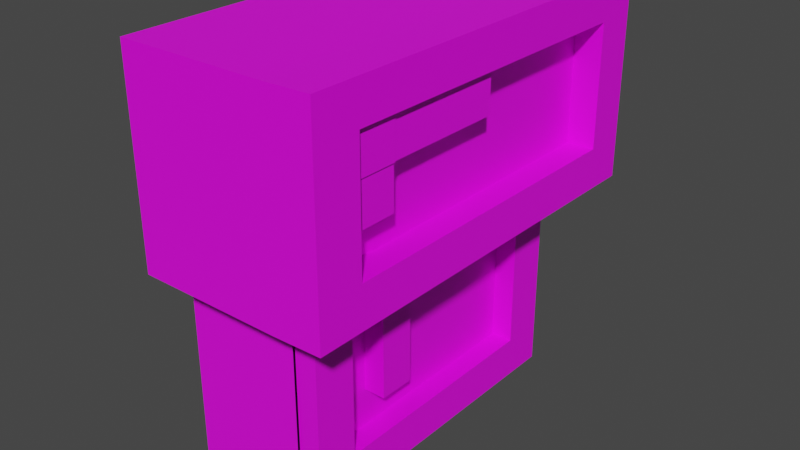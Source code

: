 # Source: HuaPen.blend  (saved by Blender 3.6.11; exported with 4.5.12 LTS)
import bpy
from mathutils import Matrix  # noqa: F401  (used for matrix-valued properties, if any)

bpy.ops.wm.read_factory_settings(use_empty=True)
scene = bpy.context.scene
scene.name = 'Scene'

# ---- collections
col_collection = bpy.data.collections.new('Collection'); scene.collection.children.link(col_collection)

# ---- images (referenced by path relative to the original .blend; pixels are not part of the script)
import os
ASSET_DIR = os.environ.get("B2B_ASSET_DIR", "")  # directory of the original .blend (textures are referenced by path, not embedded)
HERE = os.path.dirname(os.path.abspath(__file__))  # packed textures are extracted next to this script under _unpacked/

def load_image(name, relpath, width, height, colorspace="sRGB"):
    """Load a texture the original file referenced (path relative to the .blend, or extracted next to this script)."""
    p = next((c for c in (os.path.join(HERE, relpath), os.path.join(ASSET_DIR, relpath)) if relpath and os.path.exists(c)), "")
    if p:
        img = bpy.data.images.load(p, check_existing=True)
        img.name = name
    else:  # same state as the original file: an image datablock whose file is absent (Cycles renders it pink)
        img = bpy.data.images.new(name, width, height)
        img.source = "FILE"
        img.filepath = "//" + (relpath or name)
    img.colorspace_settings.name = colorspace
    return img
img_huapen_png = load_image('HuaPen.png', 'HuaPen.png', 1024, 1024, 'sRGB')

# ---- materials (node trees are filled in below, after node groups)
mat_material = bpy.data.materials.new('Material')
mat_material.alpha_threshold = 0.0
mat_material.use_transparent_shadow = False
mat_material.roughness = 0.5
mat_material.line_color = (0.0, 0.0, 0.0, 1.0)

# ---- material node trees
mat_material.use_nodes = True; mat_material.node_tree.nodes.clear()
_N = mat_material.node_tree.nodes; _L = mat_material.node_tree.links
n0 = _N.new('ShaderNodeOutputMaterial'); n0.name = 'Material Output'; n0.location = (300, 300)
n1 = _N.new('ShaderNodeBsdfPrincipled'); n1.name = 'Principled BSDF'; n1.location = (10, 300)
n1.distribution = 'GGX'
n1.subsurface_method = 'RANDOM_WALK_SKIN'
n1.inputs[3].default_value = 1.45
n1.inputs[27].default_value = (0.0, 0.0, 0.0, 1.0)
n1.inputs[28].default_value = 1.0
n2 = _N.new('ShaderNodeTexImage'); n2.name = '图像纹理'; n2.location = (-431, 46)
n2.image = img_huapen_png
_L.new(n1.outputs[0], n0.inputs[0])
_L.new(n2.outputs[0], n1.inputs[0])
n0.is_active_output = True

# ---- world
world_world = bpy.data.worlds.new('World'); scene.world = world_world
world_world.use_nodes = True; world_world.node_tree.nodes.clear()
_N = world_world.node_tree.nodes; _L = world_world.node_tree.links
n0 = _N.new('ShaderNodeOutputWorld'); n0.name = 'World Output'; n0.location = (300, 300)
n1 = _N.new('ShaderNodeBackground'); n1.name = 'Background'; n1.location = (10, 300)
n1.inputs[0].default_value = (0.05088, 0.05088, 0.05088, 1.0)
_L.new(n1.outputs[0], n0.inputs[0])
n0.is_active_output = True
world_world.color = (0.05088, 0.05088, 0.05088)
world_world.use_sun_shadow = False
world_world.sun_shadow_jitter_overblur = 0.0

# ---- meshes
me_cube = bpy.data.meshes.new('Cube')
me_cube.from_pydata([(1.0, 1.0, 1.0), (1.0, -1.0, 1.0), (-1.0, 1.0, 1.0), (-1.0, -1.0, 1.0), (1.0, 1.0, 0.02086), (-1.0, -1.0, 0.02086), (1.0, -1.0, 0.02086), (-1.0, 1.0, 0.02086), (-1.0, -0.7752, -1.0), (1.0, -0.7752, 1.0), (-1.0, -0.7752, 1.0), (1.0, -0.7752, -1.0), (1.0, -0.7752, 0.02086), (-1.0, -0.7752, 0.02086), (-1.0, 0.7977, 1.0), (1.0, 0.7977, -1.0), (-1.0, 0.7977, 0.02086), (-1.0, 0.7977, -1.0), (1.0, 0.7977, 1.0), (1.0, 0.7977, 0.02086), (-1.0, -0.5613, -1.0), (1.0, -0.5613, 1.0), (1.0, -0.5613, 0.02086), (-1.0, -0.5613, 1.0), (1.0, -0.5613, -1.0), (-1.0, -0.5613, 0.02086), (-1.0, 0.5877, 1.0), (1.0, 0.5877, -1.0), (-1.0, 0.5877, 0.02086), (-1.0, 0.5877, -1.0), (1.0, 0.5877, 1.0), (1.0, 0.5877, 0.02086), (-1.0, -0.7752, -0.7987), (1.0, -0.7752, -0.7987), (1.0, 0.7977, -0.7987), (-1.0, 0.7977, -0.7987), (-1.0, -0.5613, -0.7987), (1.0, -0.5613, -0.7987), (1.0, 0.5877, -0.7987), (-1.0, 0.5877, -0.7987), (-1.0, -1.0, 0.2224), (1.0, 1.0, 0.2224), (1.0, -1.0, 0.2224), (-1.0, 1.0, 0.2224), (1.0, -0.7752, 0.2224), (-1.0, -0.7752, 0.2224), (1.0, 0.7977, 0.2224), (-1.0, 0.7977, 0.2224), (-1.0, -0.5613, 0.2224), (1.0, -0.5613, 0.2224), (1.0, 0.5877, 0.2224), (-1.0, 0.5877, 0.2224), (-1.0, -1.0, 0.8118), (1.0, 1.0, 0.8118), (1.0, -1.0, 0.8118), (-1.0, 1.0, 0.8118), (1.0, -0.7752, 0.8118), (-1.0, -0.7752, 0.8118), (1.0, 0.7977, 0.8118), (-1.0, 0.7977, 0.8118), (-1.0, -0.5613, 0.8118), (1.0, -0.5613, 0.8118), (1.0, 0.5877, 0.8118), (-1.0, 0.5877, 0.8118), (1.0, 1.0, 0.6223), (1.0, -1.0, 0.6223), (-1.0, 1.0, 0.6223), (1.0, -0.7752, 0.6223), (-1.0, -0.7752, 0.6223), (1.0, 0.7977, 0.6223), (-1.0, 0.7977, 0.6223), (-1.0, -0.5613, 0.6223), (1.0, -0.5613, 0.6223), (2.235, -0.5613, 0.2286), (-1.0, 0.5877, 0.6223), (-1.0, -1.0, 0.6223), (1.0, 1.0, 0.4181), (1.0, -1.0, 0.4181), (-1.0, 1.0, 0.4181), (1.0, -0.7752, 0.4181), (-1.0, -0.7752, 0.4181), (1.0, 0.7977, 0.4181), (-1.0, 0.7977, 0.4181), (-1.0, -0.5613, 0.4181), (1.0, -0.5613, 0.4181), (1.963, -0.5613, 0.2286), (-1.0, 0.5877, 0.4181), (-1.0, -1.0, 0.4181), (-1.0, 0.01712, -1.0), (1.0, 0.01712, 1.0), (1.0, 0.01712, 0.02086), (-1.0, 0.01712, 1.0), (1.0, 0.01712, -1.0), (-1.0, 0.01712, 0.02086), (-1.0, 0.01712, -0.7987), (1.0, 0.01712, -0.7987), (-1.0, 0.01712, 0.2224), (1.0, 0.01712, 0.2224), (-1.0, 0.01712, 0.8118), (1.0, 0.01712, 0.8118), (1.0, 0.01712, 0.6223), (-1.0, 0.01712, 0.6223), (-1.0, 0.01712, 0.4181), (1.963, -0.7752, 0.2286), (-1.0, -0.3694, -1.0), (1.0, -0.3694, 1.0), (1.0, -0.3694, 0.02086), (1.0, -0.3694, -0.7987), (1.0, -0.3694, 0.2224), (1.0, -0.3694, 0.8118), (1.0, -0.3694, 0.6223), (1.81, -0.7752, 0.2286), (-1.0, -0.3694, 1.0), (1.0, -0.3694, -1.0), (-1.0, -0.3694, 0.02086), (-1.0, -0.3694, -0.7987), (-1.0, -0.3694, 0.2224), (-1.0, -0.3694, 0.8118), (-1.0, -0.3694, 0.6223), (-1.0, -0.3694, 0.4181), (-1.0, -0.1929, 1.0), (1.0, -0.1929, -1.0), (-1.0, -0.1929, 0.02086), (-1.0, -0.1929, -0.7987), (-1.0, -0.1929, 0.2224), (-1.0, -0.1929, 0.8118), (-1.0, -0.1929, 0.6223), (-1.0, -0.1929, 0.4181), (-1.0, -0.1929, -1.0), (1.0, -0.1929, 1.0), (1.0, -0.1929, 0.02086), (1.0, -0.1929, -0.7987), (1.0, -0.1929, 0.2224), (1.0, -0.1929, 0.8118), (1.0, -0.1929, 0.6223), (1.81, -0.5613, 0.2286), (-1.0, -0.7752, -0.1891), (1.0, -0.7752, -0.1891), (1.0, 0.7977, -0.1891), (-1.0, 0.7977, -0.1891), (-1.0, -0.5613, -0.1891), (1.0, -0.5613, -0.1891), (1.0, 0.5877, -0.1891), (-1.0, 0.5877, -0.1891), (-1.0, 0.01712, -0.1891), (1.0, 0.01712, -0.1891), (-1.0, -0.3694, -0.1891), (1.0, -0.3694, -0.1891), (1.0, -0.1929, -0.1891), (-1.0, -0.1929, -0.1891), (-1.0, -0.7752, -0.6141), (1.0, -0.7752, -0.6141), (1.0, 0.7977, -0.6141), (-1.0, 0.7977, -0.6141), (-1.0, -0.5613, -0.6141), (1.0, -0.5613, -0.6141), (1.0, 0.5877, -0.6141), (-1.0, 0.5877, -0.6141), (-1.0, 0.01712, -0.6141), (1.0, 0.01712, -0.6141), (-1.0, -0.3694, -0.6141), (1.0, -0.3694, -0.6141), (1.0, -0.1929, -0.6141), (-1.0, -0.1929, -0.6141), (1.153, -0.7752, 1.0), (1.153, -1.0, 1.0), (1.153, 1.0, 0.2224), (1.153, 1.0, 0.02086), (1.153, -1.0, 0.2224), (1.153, -1.0, 0.02086), (1.153, -0.7752, 0.02086), (1.153, -0.5613, 1.0), (1.153, -0.5613, 0.02086), (1.153, -0.7752, -0.7987), (1.153, -0.7752, -1.0), (1.153, -0.7752, 0.2224), (1.153, 0.5877, -1.0), (1.153, 0.7977, -1.0), (1.153, 1.0, 1.0), (1.153, 0.7977, 1.0), (1.153, 0.7977, 0.02086), (1.153, 0.7977, 0.2224), (1.153, 0.7977, -0.7987), (1.153, -0.3694, 1.0), (1.153, -0.3694, 0.02086), (1.153, -0.5613, -1.0), (1.153, -0.5613, 0.2224), (1.153, -0.5613, -0.7987), (1.153, 0.01712, -1.0), (1.153, 0.5877, 1.0), (1.153, 0.5877, 0.02086), (1.153, 0.5877, -0.7987), (1.153, 0.5877, 0.2224), (1.153, -0.7752, -0.6141), (1.153, 0.7977, -0.6141), (1.153, -0.5613, -0.6141), (1.153, 0.5877, -0.6141), (1.153, -0.3694, -0.7987), (1.153, 1.0, 0.4181), (1.153, -1.0, 0.4181), (1.153, -0.7752, 0.4181), (1.153, 0.7977, 0.4181), (1.153, -0.3694, 0.2224), (1.153, 1.0, 0.8118), (1.153, -1.0, 0.8118), (1.153, -0.7752, 0.8118), (1.153, 0.7977, 0.8118), (1.153, -0.5613, 0.8118), (1.153, 0.5877, 0.8118), (1.153, -0.3694, 0.8118), (1.153, 1.0, 0.6223), (1.153, -1.0, 0.6223), (1.153, -0.7752, 0.6223), (1.153, 0.7977, 0.6223), (1.153, 0.01712, 1.0), (1.153, 0.01712, 0.02086), (1.153, -0.1929, -1.0), (1.153, 0.01712, -0.7987), (1.153, 0.01712, 0.2224), (1.153, 0.01712, 0.8118), (1.153, -0.1929, 1.0), (1.153, -0.1929, 0.02086), (1.153, -0.1929, -0.7987), (1.153, -0.1929, 0.2224), (1.153, -0.1929, 0.8118), (1.153, -0.3694, -1.0), (1.153, -0.7752, -0.1891), (1.153, 0.7977, -0.1891), (1.153, -0.5613, -0.1891), (1.153, 0.5877, -0.1891), (1.033, -0.3694, 0.8118), (1.033, -0.5613, 0.8118), (1.033, -0.7752, 0.8118), (1.033, -0.7752, 0.6223), (1.033, -0.5613, 0.6223), (1.033, -0.3694, 0.6223), (1.033, -0.7752, 0.4181), (1.033, -0.5613, 0.4181), (1.033, 0.01712, 0.8118), (1.033, 0.01712, 0.6223), (1.033, -0.1929, 0.8118), (1.033, -0.1929, 0.6223), (1.059, -0.5613, 0.8118), (1.059, -0.7752, 0.8118), (1.059, -0.7752, 0.6223), (1.059, -0.5613, 0.6223), (1.048, -0.1929, -0.1891), (1.048, -0.3694, -0.1891), (1.048, -0.3694, -0.6141), (1.048, -0.1929, -0.6141), (1.0, -0.7879, -0.7987), (1.0, -0.7879, -1.0), (-1.0, -0.7879, -1.0), (-1.0, -0.7879, -0.1891), (-1.0, -0.7879, 0.02086), (1.0, -0.7879, 0.02086), (1.0, -0.7879, -0.6141), (-1.0, -0.7879, -0.7987), (-1.0, -0.7879, -0.6141), (1.0, -0.7879, -0.1891), (1.0, 0.8024, -1.0), (-1.0, 0.8024, -1.0), (1.0, 0.8024, -0.7987), (-1.0, 0.8024, -0.7987), (-1.0, 0.8024, 0.02086), (1.0, 0.8024, 0.02086), (1.0, 0.8024, -0.6141), (-1.0, 0.8024, -0.6141), (1.0, 0.8024, -0.1891), (-1.0, 0.8024, -0.1891), (1.425, -0.7752, 1.0), (1.425, -1.0, 1.0), (1.425, 1.0, 0.2224), (1.425, 1.0, 0.02086), (1.425, -1.0, 0.2224), (1.425, -1.0, 0.02086), (1.425, -0.7752, 0.02086), (1.425, -0.5613, 1.0), (1.425, -0.5613, 0.02086), (1.425, -0.7752, 0.2224), (1.425, 1.0, 1.0), (1.425, 0.7977, 1.0), (1.425, 0.7977, 0.02086), (1.425, 0.7977, 0.2224), (1.425, -0.3694, 1.0), (1.425, -0.3694, 0.02086), (1.425, -0.5613, 0.2224), (1.425, 0.5877, 1.0), (1.425, 0.5877, 0.02086), (1.425, 0.5877, 0.2224), (1.425, 1.0, 0.4181), (1.425, -1.0, 0.4181), (1.425, -0.7752, 0.4181), (1.425, 0.7977, 0.4181), (1.425, -0.3694, 0.2224), (1.425, 1.0, 0.8118), (1.425, -1.0, 0.8118), (1.425, -0.7752, 0.8118), (1.425, 0.7977, 0.8118), (1.425, -0.5613, 0.8118), (1.425, 0.5877, 0.8118), (1.425, -0.3694, 0.8118), (1.425, 1.0, 0.6223), (1.425, -1.0, 0.6223), (1.425, -0.7752, 0.6223), (1.425, 0.7977, 0.6223), (1.425, 0.01712, 1.0), (1.425, 0.01712, 0.02086), (1.425, 0.01712, 0.2224), (1.425, 0.01712, 0.8118), (1.425, -0.1929, 1.0), (1.425, -0.1929, 0.02086), (1.425, -0.1929, 0.2224), (1.425, -0.1929, 0.8118), (1.193, -0.3694, 0.809), (1.193, -0.5613, 0.809), (1.193, -0.5613, 0.6196), (1.193, -0.7752, 0.6196), (1.193, -0.3694, 0.6196), (1.193, -0.7752, 0.4154), (1.193, -0.5613, 0.4154), (1.193, 0.01712, 0.809), (1.193, 0.01712, 0.6196), (1.193, -0.1929, 0.809), (1.193, -0.1929, 0.6196), (1.219, -0.5613, 0.809), (1.219, -0.7752, 0.809), (1.219, -0.7752, 0.6196), (1.219, -0.5613, 0.6196), (1.363, -0.1929, -0.1891), (1.363, -0.3694, -0.1891), (1.363, -0.3694, -0.6141), (1.363, -0.1929, -0.6141), (1.37, -0.5613, -0.7972), (1.217, -0.5613, -0.7972), (1.217, -0.3694, -0.7972), (1.37, -0.5613, 0.02239), (1.37, -0.7752, 0.02239), (1.37, -0.7752, -0.7972), (1.37, -0.7752, -0.9985), (1.37, 0.5877, -0.9985), (1.37, 0.7977, -0.9985), (1.37, 0.7977, -0.7972), (1.37, -0.5613, -0.9985), (1.37, 0.01712, -0.9985), (1.37, 0.7977, 0.02239), (1.37, 0.5877, 0.02239), (1.37, 0.5877, -0.7972), (1.37, -0.7752, -0.6126), (1.37, 0.7977, -0.6126), (1.37, -0.5613, -0.6126), (1.37, 0.5877, -0.6126), (1.37, -0.3694, -0.7972), (1.37, -0.1929, -0.9985), (1.37, 0.01712, -0.7972), (1.37, -0.1929, -0.7972), (1.37, -0.3694, -0.9985), (1.37, -0.7752, -0.1876), (1.37, 0.7977, -0.1876), (1.37, -0.5613, -0.1876), (1.37, 0.5877, -0.1876), (1.069, -0.7752, 0.4181), (1.069, -0.7752, 0.2224), (1.069, 0.7977, 0.4181), (1.069, 0.7977, 0.2224), (1.069, -0.5613, 0.4181), (1.069, -0.5613, 0.2224), (2.126, -0.3694, 0.6196), (1.069, 0.5877, 0.2224), (1.069, -0.3694, 0.2224), (1.069, 0.7977, 0.8118), (1.069, 0.5877, 0.8118), (1.069, 0.7977, 0.6223), (2.126, -0.7752, 0.6196), (1.069, -0.3694, 0.6223), (1.069, -0.5613, 0.6223), (2.126, -0.5613, 0.6196), (1.069, 0.01712, 0.2224), (1.069, 0.01712, 0.8118), (1.069, 0.01712, 0.6223), (2.126, -0.5613, 0.809), (1.069, -0.1929, 0.2224), (1.069, -0.1929, 0.6223), (2.126, -0.3694, 0.809), (2.235, -0.7752, 0.2286), (2.235, -0.7752, 1.006), (2.235, -1.0, 1.006), (2.235, 1.0, 0.2286), (2.235, 1.0, 0.02712), (2.235, -1.0, 0.2286), (2.235, -1.0, 0.02712), (2.235, -0.7752, 0.02712), (2.235, -0.5613, 1.006), (2.235, -0.5613, 0.02712), (2.235, 1.0, 1.006), (2.235, 0.7977, 1.006), (2.235, 0.7977, 0.02712), (2.235, 0.7977, 0.2286), (2.235, -0.3694, 1.006), (2.235, -0.3694, 0.02712), (2.235, 0.5877, 1.006), (2.235, 0.5877, 0.02712), (2.235, 0.5877, 0.2286), (2.235, 1.0, 0.4243), (2.235, -1.0, 0.4243), (2.235, -0.7752, 0.4243), (2.235, 0.7977, 0.4243), (2.235, -0.3694, 0.2286), (2.235, 1.0, 0.818), (2.235, -1.0, 0.818), (2.235, -0.7752, 0.818), (2.235, 0.7977, 0.818), (2.235, -0.5613, 0.818), (2.235, 0.5877, 0.818), (2.235, -0.3694, 0.818), (2.235, 1.0, 0.6286), (2.235, -1.0, 0.6286), (2.235, -0.7752, 0.6286), (2.235, 0.7977, 0.6286), (2.235, 0.01712, 1.006), (2.235, 0.01712, 0.02712), (2.235, 0.01712, 0.2286), (2.235, 0.01712, 0.818), (2.235, -0.1929, 1.006), (2.235, -0.1929, 0.02712), (2.235, -0.1929, 0.2286), (2.235, -0.1929, 0.818), (1.763, -0.7752, 0.4181), (1.763, -0.7752, 0.2224), (1.763, 0.7977, 0.4181), (1.763, 0.7977, 0.2224), (1.763, -0.5613, 0.4181), (1.763, -0.5613, 0.2224), (1.763, 0.5877, 0.4181), (1.763, 0.5877, 0.2224), (1.763, -0.3694, 0.2224), (1.763, 0.7977, 0.8118), (1.763, 0.5877, 0.8118), (1.763, 0.7977, 0.6223), (1.763, 0.5877, 0.6223), (1.763, -0.3694, 0.6223), (1.763, -0.5613, 0.6223), (1.763, -0.3694, 0.4181), (1.763, 0.01712, 0.2224), (1.763, 0.01712, 0.8118), (1.763, 0.01712, 0.6223), (1.763, 0.01712, 0.4181), (1.763, -0.1929, 0.2224), (1.763, -0.1929, 0.6223), (1.763, -0.1929, 0.4181), (2.126, -0.7752, 0.4154), (2.126, -0.5613, 0.4154), (2.126, 0.01712, 0.809), (2.126, 0.01712, 0.6196), (2.126, -0.1929, 0.809), (2.126, -0.1929, 0.6196), (2.151, -0.5613, 0.809), (2.151, -0.7752, 0.809), (2.151, -0.7752, 0.6196), (2.151, -0.5613, 0.6196)], [], [(9, 10, 3, 1), (54, 1, 3, 52), (59, 14, 2, 55), (141, 22, 172, 228), (55, 2, 0, 53), (92, 27, 176, 188), (56, 61, 207, 205), (20, 24, 11, 8), (52, 3, 10, 57), (21, 23, 10, 9), (0, 2, 14, 18), (225, 216, 353, 356), (143, 28, 16, 139), (63, 26, 14, 59), (57, 10, 23, 60), (136, 13, 25, 140), (105, 112, 23, 21), (104, 113, 24, 20), (133, 99, 219, 224), (147, 106, 22, 141), (97, 132, 223, 218), (138, 19, 180, 227), (17, 15, 27, 29), (18, 14, 26, 30), (98, 91, 26, 63), (144, 93, 28, 143), (88, 94, 39, 29), (108, 49, 186, 202), (95, 131, 222, 217), (8, 32, 36, 20), (29, 39, 35, 17), (33, 11, 174, 173), (93, 96, 51, 28), (12, 137, 226, 170), (46, 50, 192, 181), (13, 45, 48, 25), (28, 51, 47, 16), (130, 90, 215, 221), (5, 40, 45, 13), (156, 38, 191, 196), (7, 43, 41, 4), (61, 109, 209, 207), (16, 47, 43, 7), (6, 42, 40, 5), (101, 98, 63, 74), (81, 69, 372, 363), (79, 84, 237, 236), (68, 57, 60, 71), (74, 63, 59, 70), (89, 129, 220, 214), (75, 52, 57, 68), (61, 56, 232, 231), (66, 55, 53, 64), (37, 155, 195, 187), (70, 59, 55, 66), (65, 54, 52, 75), (77, 65, 75, 87), (82, 70, 66, 78), (62, 58, 206, 208), (78, 66, 64, 76), (84, 72, 234, 237), (87, 75, 68, 80), (11, 24, 185, 174), (86, 74, 70, 82), (80, 68, 71, 83), (110, 72, 375, 374), (84, 79, 361, 365), (102, 101, 74, 86), (96, 102, 86, 51), (132, 97, 377, 381), (97, 50, 368, 377), (45, 80, 83, 48), (51, 86, 82, 47), (34, 152, 194, 182), (40, 87, 80, 45), (69, 58, 370, 372), (43, 78, 76, 41), (21, 9, 164, 171), (47, 82, 78, 43), (42, 77, 87, 40), (134, 110, 374, 382), (124, 127, 102, 96), (127, 126, 101, 102), (58, 62, 371, 370), (49, 108, 369, 366), (126, 125, 98, 101), (151, 33, 173, 193), (122, 124, 96, 93), (22, 106, 184, 172), (128, 123, 94, 88), (149, 122, 93, 144), (125, 120, 91, 98), (142, 31, 90, 145), (81, 46, 181, 201), (29, 27, 92, 88), (30, 26, 91, 89), (60, 23, 112, 117), (140, 25, 114, 146), (20, 36, 115, 104), (25, 48, 116, 114), (71, 60, 117, 118), (83, 71, 118, 119), (48, 83, 119, 116), (108, 132, 381, 369), (46, 81, 363, 364), (110, 134, 241, 235), (24, 113, 225, 185), (105, 21, 171, 183), (148, 130, 106, 147), (44, 79, 200, 175), (128, 121, 113, 104), (129, 120, 112, 105), (89, 91, 120, 129), (88, 92, 121, 128), (113, 121, 216, 225), (145, 90, 130, 148), (6, 12, 170, 169), (99, 62, 208, 219), (72, 110, 235, 234), (72, 84, 365, 375), (50, 46, 364, 368), (117, 112, 120, 125), (146, 114, 122, 149), (104, 115, 123, 128), (114, 116, 124, 122), (118, 117, 125, 126), (119, 118, 126, 127), (116, 119, 127, 124), (160, 146, 149, 163), (159, 145, 148, 162), (147, 161, 248, 247), (154, 140, 146, 160), (156, 142, 145, 159), (163, 149, 144, 158), (158, 144, 143, 157), (109, 133, 224, 209), (161, 147, 141, 155), (150, 136, 140, 154), (157, 143, 139, 153), (77, 42, 168, 199), (15, 34, 182, 177), (39, 157, 153, 35), (32, 150, 154, 36), (107, 161, 155, 37), (142, 156, 196, 229), (94, 158, 157, 39), (123, 163, 158, 94), (38, 156, 159, 95), (36, 154, 160, 115), (131, 162, 161, 107), (95, 159, 162, 131), (115, 160, 163, 123), (166, 198, 290, 272), (196, 191, 347, 351), (169, 170, 276, 275), (198, 210, 302, 290), (168, 169, 275, 274), (177, 182, 342, 341), (221, 215, 307, 311), (187, 195, 350, 333), (190, 229, 360, 346), (191, 217, 354, 347), (167, 166, 272, 273), (172, 184, 285, 278), (214, 220, 310, 306), (164, 165, 271, 270), (219, 208, 300, 309), (165, 204, 296, 271), (183, 171, 277, 284), (206, 213, 305, 298), (192, 218, 308, 289), (203, 178, 280, 295), (212, 205, 297, 304), (204, 211, 303, 296), (182, 194, 349, 342), (312, 294, 407, 425), (180, 167, 273, 282), (228, 172, 336, 359), (210, 203, 295, 302), (215, 190, 288, 307), (216, 188, 344, 353), (178, 179, 281, 280), (193, 173, 338, 348), (227, 180, 345, 358), (37, 187, 333, 334), (185, 225, 356, 343), (30, 89, 214, 189), (31, 142, 229, 190), (274, 275, 390, 389), (90, 31, 190, 215), (27, 15, 177, 176), (76, 64, 210, 198), (9, 1, 165, 164), (18, 30, 189, 179), (65, 77, 199, 211), (121, 92, 188, 216), (64, 53, 203, 210), (137, 151, 193, 226), (0, 18, 179, 178), (79, 67, 212, 200), (54, 65, 211, 204), (152, 138, 227, 194), (19, 4, 167, 180), (129, 105, 183, 220), (38, 95, 217, 191), (69, 81, 201, 213), (4, 41, 166, 167), (67, 56, 205, 212), (53, 0, 178, 203), (106, 130, 221, 184), (1, 54, 204, 165), (131, 107, 197, 222), (155, 141, 228, 195), (50, 97, 218, 192), (42, 6, 169, 168), (58, 69, 213, 206), (41, 76, 198, 166), (132, 108, 202, 223), (239, 238, 321, 322), (236, 237, 320, 319), (230, 231, 315, 314), (237, 234, 316, 320), (244, 233, 317, 327), (99, 133, 240, 238), (56, 67, 233, 232), (67, 79, 236, 233), (133, 109, 230, 240), (100, 99, 238, 239), (134, 100, 239, 241), (109, 61, 231, 230), (241, 239, 322, 324), (232, 233, 244, 243), (234, 231, 242, 245), (231, 232, 243, 242), (247, 248, 331, 330), (148, 147, 247, 246), (162, 148, 246, 249), (161, 162, 249, 248), (259, 255, 254, 253), (251, 250, 257, 252), (256, 259, 253, 258), (250, 256, 258, 257), (6, 5, 254, 255), (269, 264, 265, 268), (261, 263, 262, 260), (267, 269, 268, 266), (263, 267, 266, 262), (7, 4, 265, 264), (290, 302, 415, 403), (175, 279, 384, 103), (285, 311, 424, 399), (273, 272, 387, 388), (288, 282, 396, 401), (286, 186, 85, 73), (310, 284, 398, 423), (270, 271, 386, 385), (186, 49, 135, 85), (281, 287, 400, 395), (271, 296, 409, 386), (298, 305, 418, 411), (295, 280, 394, 408), (304, 297, 410, 417), (278, 285, 399, 393), (309, 300, 413, 422), (296, 303, 416, 409), (284, 277, 392, 398), (289, 308, 421, 402), (44, 175, 103, 111), (313, 309, 422, 426), (302, 295, 408, 415), (211, 199, 291, 303), (218, 223, 312, 308), (220, 183, 284, 310), (171, 164, 270, 277), (199, 168, 274, 291), (200, 212, 304, 292), (224, 219, 309, 313), (208, 206, 298, 300), (184, 221, 311, 285), (170, 172, 278, 276), (175, 200, 292, 279), (213, 201, 293, 305), (179, 189, 287, 281), (207, 209, 301, 299), (201, 181, 283, 293), (190, 180, 282, 288), (223, 202, 294, 312), (181, 192, 289, 283), (205, 207, 299, 297), (209, 224, 313, 301), (202, 186, 286, 294), (189, 214, 306, 287), (314, 315, 380, 383), (317, 316, 328, 327), (322, 321, 452, 453), (325, 326, 457, 456), (319, 320, 451, 450), (320, 316, 376, 451), (242, 243, 326, 325), (240, 230, 314, 323), (243, 244, 327, 326), (231, 234, 316, 315), (235, 241, 324, 318), (245, 242, 325, 328), (234, 235, 318, 316), (238, 240, 323, 321), (234, 245, 328, 316), (233, 236, 319, 317), (332, 329, 330, 331), (249, 246, 329, 332), (246, 247, 330, 329), (248, 249, 332, 331), (335, 334, 333, 352), (359, 336, 337, 357), (358, 345, 346, 360), (341, 342, 347, 340), (356, 352, 333, 343), (343, 333, 338, 339), (340, 347, 354, 344), (353, 355, 352, 356), (344, 354, 355, 353), (349, 358, 360, 351), (350, 359, 357, 348), (333, 350, 348, 338), (342, 349, 351, 347), (226, 193, 348, 357), (174, 185, 343, 339), (194, 227, 358, 349), (217, 222, 355, 354), (195, 228, 359, 350), (229, 196, 351, 360), (188, 176, 340, 344), (172, 170, 337, 336), (107, 37, 334, 335), (197, 107, 335, 352), (222, 197, 352, 355), (173, 174, 339, 338), (180, 190, 346, 345), (176, 177, 341, 340), (170, 226, 357, 337), (368, 364, 430, 434), (382, 374, 440, 448), (377, 368, 434, 443), (369, 381, 447, 435), (374, 375, 441, 440), (365, 361, 427, 431), (378, 379, 445, 444), (379, 382, 448, 445), (364, 363, 429, 430), (372, 370, 436, 438), (381, 377, 443, 447), (361, 362, 428, 427), (370, 371, 437, 436), (62, 99, 378, 371), (100, 134, 382, 379), (79, 44, 362, 361), (44, 49, 366, 362), (99, 100, 379, 378), (85, 103, 384, 73), (135, 111, 103, 85), (410, 385, 386, 409), (412, 392, 385, 410), (408, 394, 395, 411), (414, 398, 392, 412), (411, 395, 400, 413), (396, 397, 402, 401), (399, 407, 73, 393), (388, 387, 397, 396), (393, 73, 384, 391), (391, 384, 389, 390), (415, 408, 411, 418), (417, 410, 409, 416), (405, 417, 416, 404), (403, 415, 418, 406), (387, 403, 406, 397), (384, 405, 404, 389), (401, 402, 421, 420), (413, 400, 419, 422), (424, 425, 407, 399), (426, 423, 398, 414), (422, 419, 423, 426), (420, 421, 425, 424), (272, 290, 403, 387), (303, 291, 404, 416), (49, 44, 111, 135), (275, 276, 391, 390), (301, 313, 426, 414), (291, 274, 389, 404), (292, 304, 417, 405), (277, 270, 385, 392), (300, 298, 411, 413), (279, 292, 405, 384), (305, 293, 406, 418), (276, 278, 393, 391), (299, 301, 414, 412), (293, 283, 397, 406), (306, 310, 423, 419), (283, 289, 402, 397), (280, 281, 395, 394), (297, 299, 412, 410), (311, 307, 420, 424), (294, 286, 73, 407), (287, 306, 419, 400), (282, 273, 388, 396), (308, 312, 425, 421), (307, 288, 401, 420), (438, 436, 437, 439), (442, 440, 441, 431), (429, 438, 439, 433), (430, 429, 433, 434), (435, 442, 431, 432), (432, 431, 427, 428), (434, 433, 446, 443), (433, 439, 445, 446), (439, 437, 444, 445), (447, 449, 442, 435), (449, 448, 440, 442), (446, 445, 448, 449), (443, 446, 449, 447), (371, 378, 444, 437), (363, 372, 438, 429), (366, 369, 435, 432), (375, 365, 431, 441), (362, 366, 432, 428), (367, 383, 380, 376), (451, 376, 373, 450), (455, 454, 383, 367), (453, 452, 454, 455), (459, 456, 457, 458), (326, 327, 458, 457), (323, 314, 383, 454), (315, 316, 376, 380), (328, 325, 456, 459), (318, 324, 455, 367), (316, 317, 373, 376), (327, 328, 459, 458), (316, 318, 367, 376), (321, 323, 454, 452), (317, 319, 450, 373), (324, 322, 453, 455)])
_uv = me_cube.uv_layers.new(name='UVMap')
_uv.uv.foreach_set('vector', [0.1058, 1.005, 0.1057, 1.262, -0.00895, 1.262, -0.008784, 1.005, -0.008721, 0.9093, -0.008784, 1.005, -0.2517, 1.005, -0.2517, 0.9091, 1.279, 0.9101, 1.279, 1.006, 1.254, 1.006, 1.254, 0.9101, 0.2153, 0.4007, 0.2152, 0.5075, 0.2152, 0.5075, 0.2153, 0.4007, 1.254, 0.9101, 1.254, 1.006, 1.011, 1.006, 1.011, 0.9099, 0.5106, -0.01117, 0.8015, -0.01098, 0.8015, -0.01098, 0.5106, -0.01117, 0.1059, 0.9093, 0.215, 0.9094, 0.215, 0.9094, 0.1059, 0.9093, 0.2157, -0.2686, 0.2156, -0.01137, 0.1065, -0.01144, 0.1067, -0.2687, 1.497, 0.9103, 1.497, 1.006, 1.47, 1.006, 1.47, 0.9102, 0.2149, 1.005, 0.2147, 1.262, 0.1057, 1.262, 0.1058, 1.005, 1.011, 1.006, 1.011, 1.263, 0.9078, 1.263, 0.908, 1.006, 0.3135, -0.0113, 0.4034, -0.01124, 0.4034, -0.01124, 0.3135, -0.0113, 1.305, 0.4015, 1.304, 0.5082, 1.279, 0.5082, 1.279, 0.4014, 1.304, 0.9101, 1.304, 1.006, 1.279, 1.006, 1.279, 0.9101, 1.47, 0.9102, 1.47, 1.006, 1.444, 1.006, 1.444, 0.9102, 1.47, 0.4016, 1.47, 0.5083, 1.444, 0.5083, 1.444, 0.4016, 0.3128, 1.005, 0.3126, 1.262, 0.2147, 1.262, 0.2149, 1.005, 0.3136, -0.2685, 0.3135, -0.0113, 0.2156, -0.01137, 0.2157, -0.2686, 0.4028, 0.9095, 0.51, 0.9096, 0.51, 0.9096, 0.4028, 0.9095, 0.3132, 0.4008, 0.3131, 0.5075, 0.2152, 0.5075, 0.2153, 0.4007, 0.5102, 0.6101, 0.403, 0.61, 0.403, 0.61, 0.5102, 0.6101, 0.9084, 0.4012, 0.9083, 0.5079, 0.9083, 0.5079, 0.9084, 0.4012, 0.9088, -0.2682, 0.9086, -0.01091, 0.8015, -0.01098, 0.8017, -0.2682, 0.908, 1.006, 0.9078, 1.263, 0.8007, 1.263, 0.8008, 1.005, 1.374, 0.9102, 1.373, 1.006, 1.304, 1.006, 1.304, 0.9101, 1.374, 0.4015, 1.374, 0.5082, 1.304, 0.5082, 1.305, 0.4015, 1.374, -0.01059, 1.374, 0.09169, 1.305, 0.09164, 1.305, -0.01064, 0.313, 0.6099, 0.2152, 0.6099, 0.2152, 0.6099, 0.313, 0.6099, 0.5105, 0.09111, 0.4034, 0.09104, 0.4034, 0.09104, 0.5105, 0.09111, 1.47, -0.01053, 1.47, 0.09176, 1.444, 0.09174, 1.444, -0.01055, 1.305, -0.01064, 1.305, 0.09164, 1.279, 0.09163, 1.279, -0.01066, 0.1064, 0.09085, 0.1065, -0.01144, 0.1065, -0.01144, 0.1064, 0.09085, 1.374, 0.5082, 1.374, 0.6106, 1.304, 0.6106, 1.304, 0.5082, 0.1062, 0.5074, 0.1062, 0.4007, 0.1062, 0.4007, 0.1062, 0.5074, 0.9082, 0.6103, 0.8011, 0.6103, 0.8011, 0.6103, 0.9082, 0.6103, 1.47, 0.5083, 1.47, 0.6107, 1.444, 0.6107, 1.444, 0.5083, 1.304, 0.5082, 1.304, 0.6106, 1.279, 0.6106, 1.279, 0.5082, 0.4031, 0.5076, 0.5102, 0.5076, 0.5102, 0.5076, 0.4031, 0.5076, 1.497, 0.5083, 1.497, 0.6107, 1.47, 0.6107, 1.47, 0.5083, 0.8014, 0.1851, 0.8014, 0.0913, 0.8014, 0.0913, 0.8014, 0.1851, 1.254, 0.5081, 1.254, 0.6106, 1.011, 0.6104, 1.011, 0.508, 0.215, 0.9094, 0.3128, 0.9095, 0.3128, 0.9095, 0.215, 0.9094, 1.279, 0.5082, 1.279, 0.6106, 1.254, 0.6106, 1.254, 0.5081, -0.008456, 0.5073, -0.008523, 0.6097, -0.2515, 0.6096, -0.2514, 0.5071, 1.374, 0.8139, 1.374, 0.9102, 1.304, 0.9101, 1.304, 0.8138, 0.9082, 0.7098, 0.9081, 0.8136, 0.9081, 0.8136, 0.9082, 0.7098, 0.106, 0.7093, 0.2151, 0.7093, 0.2151, 0.7093, 0.106, 0.7093, 1.47, 0.814, 1.47, 0.9102, 1.444, 0.9102, 1.444, 0.8139, 1.304, 0.8138, 1.304, 0.9101, 1.279, 0.9101, 1.279, 0.8138, 0.5099, 1.005, 0.4028, 1.005, 0.4028, 1.005, 0.5099, 1.005, 1.497, 0.814, 1.497, 0.9103, 1.47, 0.9102, 1.47, 0.814, 0.215, 0.9094, 0.1059, 0.9093, 0.1059, 0.9093, 0.215, 0.9094, 1.254, 0.8138, 1.254, 0.9101, 1.011, 0.9099, 1.011, 0.8136, 0.2155, 0.09092, 0.2155, 0.1847, 0.2155, 0.1847, 0.2155, 0.09092, 1.279, 0.8138, 1.279, 0.9101, 1.254, 0.9101, 1.254, 0.8138, -0.008657, 0.813, -0.008721, 0.9093, -0.2517, 0.9091, -0.2516, 0.8128, -0.008589, 0.7092, -0.008657, 0.813, -0.2516, 0.8128, -0.2515, 0.709, 1.279, 0.71, 1.279, 0.8138, 1.254, 0.8138, 1.254, 0.71, 0.8009, 0.9098, 0.908, 0.9099, 0.908, 0.9099, 0.8009, 0.9098, 1.254, 0.71, 1.254, 0.8138, 1.011, 0.8136, 1.011, 0.7099, 0.2151, 0.7093, 0.215, 0.8131, 0.215, 0.8131, 0.2151, 0.7093, 1.497, 0.7102, 1.497, 0.814, 1.47, 0.814, 1.47, 0.7102, 0.1065, -0.01144, 0.2156, -0.01137, 0.2156, -0.01137, 0.1065, -0.01144, 1.304, 0.7101, 1.304, 0.8138, 1.279, 0.8138, 1.279, 0.71, 1.47, 0.7102, 1.47, 0.814, 1.444, 0.8139, 1.444, 0.7102, 0.3129, 0.8132, 0.215, 0.8131, 0.215, 0.8131, 0.3129, 0.8132, 0.2151, 0.7093, 0.106, 0.7093, 0.106, 0.7093, 0.2151, 0.7093, 1.374, 0.7101, 1.374, 0.8139, 1.304, 0.8138, 1.304, 0.7101, 1.374, 0.6106, 1.374, 0.7101, 1.304, 0.7101, 1.304, 0.6106, 0.403, 0.61, 0.5102, 0.6101, 0.5102, 0.6101, 0.403, 0.61, 0.5102, 0.6101, 0.8011, 0.6103, 0.8011, 0.6103, 0.5102, 0.6101, 1.47, 0.6107, 1.47, 0.7102, 1.444, 0.7102, 1.444, 0.6107, 1.304, 0.6106, 1.304, 0.7101, 1.279, 0.71, 1.279, 0.6106, 0.9086, 0.09137, 0.9085, 0.1852, 0.9085, 0.1852, 0.9086, 0.09137, 1.497, 0.6107, 1.497, 0.7102, 1.47, 0.7102, 1.47, 0.6107, 0.9081, 0.8136, 0.908, 0.9099, 0.908, 0.9099, 0.9081, 0.8136, 1.254, 0.6106, 1.254, 0.71, 1.011, 0.7099, 1.011, 0.6104, 0.2149, 1.005, 0.1058, 1.005, 0.1058, 1.005, 0.2149, 1.005, 1.279, 0.6106, 1.279, 0.71, 1.254, 0.71, 1.254, 0.6106, -0.008523, 0.6097, -0.008589, 0.7092, -0.2515, 0.709, -0.2515, 0.6096, 0.4029, 0.8132, 0.3129, 0.8132, 0.3129, 0.8132, 0.4029, 0.8132, 1.399, 0.6107, 1.399, 0.7101, 1.374, 0.7101, 1.374, 0.6106, 1.399, 0.7101, 1.399, 0.8139, 1.374, 0.8139, 1.374, 0.7101, 0.908, 0.9099, 0.8009, 0.9098, 0.8009, 0.9098, 0.908, 0.9099, 0.2152, 0.6099, 0.313, 0.6099, 0.313, 0.6099, 0.2152, 0.6099, 1.399, 0.8139, 1.399, 0.9102, 1.374, 0.9102, 1.374, 0.8139, 0.1064, 0.1847, 0.1064, 0.09085, 0.1064, 0.09085, 0.1064, 0.1847, 1.399, 0.5082, 1.399, 0.6107, 1.374, 0.6106, 1.374, 0.5082, 0.2152, 0.5075, 0.3131, 0.5075, 0.3131, 0.5075, 0.2152, 0.5075, 1.4, -0.01058, 1.4, 0.09171, 1.374, 0.09169, 1.374, -0.01059, 1.399, 0.4015, 1.399, 0.5082, 1.374, 0.5082, 1.374, 0.4015, 1.399, 0.9102, 1.399, 1.006, 1.373, 1.006, 1.374, 0.9102, 0.8012, 0.4011, 0.8012, 0.5078, 0.5102, 0.5076, 0.5103, 0.4009, 0.9082, 0.7098, 0.9082, 0.6103, 0.9082, 0.6103, 0.9082, 0.7098, 0.8017, -0.2682, 0.8015, -0.01098, 0.5106, -0.01117, 0.5107, -0.2684, 0.8008, 1.005, 0.8007, 1.263, 0.5097, 1.263, 0.5099, 1.005, 1.444, 0.9102, 1.444, 1.006, 1.42, 1.006, 1.42, 0.9102, 1.444, 0.4016, 1.444, 0.5083, 1.421, 0.5083, 1.421, 0.4015, 1.444, -0.01055, 1.444, 0.09174, 1.421, 0.09172, 1.421, -0.01056, 1.444, 0.5083, 1.444, 0.6107, 1.421, 0.6107, 1.421, 0.5083, 1.444, 0.8139, 1.444, 0.9102, 1.42, 0.9102, 1.421, 0.8139, 1.444, 0.7102, 1.444, 0.8139, 1.421, 0.8139, 1.421, 0.7101, 1.444, 0.6107, 1.444, 0.7102, 1.421, 0.7101, 1.421, 0.6107, 0.313, 0.6099, 0.403, 0.61, 0.403, 0.61, 0.313, 0.6099, 0.9082, 0.6103, 0.9082, 0.7098, 0.9082, 0.7098, 0.9082, 0.6103, 0.3129, 0.8132, 0.4029, 0.8132, 0.4029, 0.8132, 0.3129, 0.8132, 0.2156, -0.01137, 0.3135, -0.0113, 0.3135, -0.0113, 0.2156, -0.01137, 0.3128, 1.005, 0.2149, 1.005, 0.2149, 1.005, 0.3128, 1.005, 0.4032, 0.4009, 0.4031, 0.5076, 0.3131, 0.5075, 0.3132, 0.4008, 0.1061, 0.6098, 0.106, 0.7093, 0.106, 0.7093, 0.1061, 0.6098, 0.4036, -0.2685, 0.4034, -0.01124, 0.3135, -0.0113, 0.3136, -0.2685, 0.4028, 1.005, 0.4026, 1.262, 0.3126, 1.262, 0.3128, 1.005, 0.5099, 1.005, 0.5097, 1.263, 0.4026, 1.262, 0.4028, 1.005, 0.5107, -0.2684, 0.5106, -0.01117, 0.4034, -0.01124, 0.4036, -0.2685, 0.3135, -0.0113, 0.4034, -0.01124, 0.4034, -0.01124, 0.3135, -0.0113, 0.5103, 0.4009, 0.5102, 0.5076, 0.4031, 0.5076, 0.4032, 0.4009, -0.008456, 0.5073, 0.1062, 0.5074, 0.1062, 0.5074, -0.008456, 0.5073, 0.51, 0.9096, 0.8009, 0.9098, 0.8009, 0.9098, 0.51, 0.9096, 0.215, 0.8131, 0.3129, 0.8132, 0.3129, 0.8132, 0.215, 0.8131, 0.215, 0.8131, 0.2151, 0.7093, 0.2151, 0.7093, 0.215, 0.8131, 0.8011, 0.6103, 0.9082, 0.6103, 0.9082, 0.6103, 0.8011, 0.6103, 1.42, 0.9102, 1.42, 1.006, 1.399, 1.006, 1.399, 0.9102, 1.421, 0.4015, 1.421, 0.5083, 1.399, 0.5082, 1.399, 0.4015, 1.421, -0.01056, 1.421, 0.09172, 1.4, 0.09171, 1.4, -0.01058, 1.421, 0.5083, 1.421, 0.6107, 1.399, 0.6107, 1.399, 0.5082, 1.421, 0.8139, 1.42, 0.9102, 1.399, 0.9102, 1.399, 0.8139, 1.421, 0.7101, 1.421, 0.8139, 1.399, 0.8139, 1.399, 0.7101, 1.421, 0.6107, 1.421, 0.7101, 1.399, 0.7101, 1.399, 0.6107, 1.421, 0.1855, 1.421, 0.4015, 1.399, 0.4015, 1.4, 0.1855, 0.5104, 0.1849, 0.5103, 0.4009, 0.4032, 0.4009, 0.4033, 0.1849, 0.3132, 0.4008, 0.3133, 0.1848, 0.3133, 0.1848, 0.3132, 0.4008, 1.444, 0.1856, 1.444, 0.4016, 1.421, 0.4015, 1.421, 0.1855, 0.8014, 0.1851, 0.8012, 0.4011, 0.5103, 0.4009, 0.5104, 0.1849, 1.4, 0.1855, 1.399, 0.4015, 1.374, 0.4015, 1.374, 0.1855, 1.374, 0.1855, 1.374, 0.4015, 1.305, 0.4015, 1.305, 0.1855, 0.3128, 0.9095, 0.4028, 0.9095, 0.4028, 0.9095, 0.3128, 0.9095, 0.3133, 0.1848, 0.3132, 0.4008, 0.2153, 0.4007, 0.2155, 0.1847, 1.47, 0.1856, 1.47, 0.4016, 1.444, 0.4016, 1.444, 0.1856, 1.305, 0.1855, 1.305, 0.4015, 1.279, 0.4014, 1.279, 0.1854, -0.008589, 0.7092, -0.008523, 0.6097, -0.008523, 0.6097, -0.008589, 0.7092, 0.9086, -0.01091, 0.9086, 0.09137, 0.9086, 0.09137, 0.9086, -0.01091, 1.305, 0.09164, 1.305, 0.1855, 1.279, 0.1854, 1.279, 0.09163, 1.47, 0.09176, 1.47, 0.1856, 1.444, 0.1856, 1.444, 0.09174, 0.3134, 0.09098, 0.3133, 0.1848, 0.2155, 0.1847, 0.2155, 0.09092, 0.8012, 0.4011, 0.8014, 0.1851, 0.8014, 0.1851, 0.8012, 0.4011, 1.374, 0.09169, 1.374, 0.1855, 1.305, 0.1855, 1.305, 0.09164, 1.4, 0.09171, 1.4, 0.1855, 1.374, 0.1855, 1.374, 0.09169, 0.8014, 0.0913, 0.8014, 0.1851, 0.5104, 0.1849, 0.5105, 0.09111, 1.444, 0.09174, 1.444, 0.1856, 1.421, 0.1855, 1.421, 0.09172, 0.4034, 0.09104, 0.4033, 0.1849, 0.3133, 0.1848, 0.3134, 0.09098, 0.5105, 0.09111, 0.5104, 0.1849, 0.4033, 0.1849, 0.4034, 0.09104, 1.421, 0.09172, 1.421, 0.1855, 1.4, 0.1855, 1.4, 0.09171, 1.011, 0.6104, 1.011, 0.7099, 1.011, 0.7099, 1.011, 0.6104, 0.8014, 0.1851, 0.8014, 0.0913, 0.8014, 0.0913, 0.8014, 0.1851, -0.008456, 0.5073, 0.1062, 0.5074, 0.1062, 0.5074, -0.008456, 0.5073, 1.011, 0.7099, 1.011, 0.8136, 1.011, 0.8136, 1.011, 0.7099, -0.008523, 0.6097, -0.008456, 0.5073, -0.008456, 0.5073, -0.008523, 0.6097, 0.9086, -0.01091, 0.9086, 0.09137, 0.9086, 0.09137, 0.9086, -0.01091, 0.4031, 0.5076, 0.5102, 0.5076, 0.5102, 0.5076, 0.4031, 0.5076, 0.2155, 0.09092, 0.2155, 0.1847, 0.2155, 0.1847, 0.2155, 0.09092, 0.8012, 0.5078, 0.8012, 0.4011, 0.8012, 0.4011, 0.8012, 0.5078, 0.8014, 0.0913, 0.5105, 0.09111, 0.5105, 0.09111, 0.8014, 0.0913, 1.011, 0.508, 1.011, 0.6104, 1.011, 0.6104, 1.011, 0.508, 0.2152, 0.5075, 0.3131, 0.5075, 0.3131, 0.5075, 0.2152, 0.5075, 0.5099, 1.005, 0.4028, 1.005, 0.4028, 1.005, 0.5099, 1.005, 0.1058, 1.005, -0.008784, 1.005, -0.008784, 1.005, 0.1058, 1.005, 0.51, 0.9096, 0.8009, 0.9098, 0.8009, 0.9098, 0.51, 0.9096, -0.008784, 1.005, -0.008721, 0.9093, -0.008721, 0.9093, -0.008784, 1.005, 0.3128, 1.005, 0.2149, 1.005, 0.2149, 1.005, 0.3128, 1.005, 0.908, 0.9099, 0.9081, 0.8136, 0.9081, 0.8136, 0.908, 0.9099, 0.8011, 0.6103, 0.5102, 0.6101, 0.5102, 0.6101, 0.8011, 0.6103, 1.011, 0.9099, 1.011, 1.006, 1.011, 1.006, 1.011, 0.9099, 0.106, 0.813, 0.1059, 0.9093, 0.1059, 0.9093, 0.106, 0.813, -0.008721, 0.9093, -0.008657, 0.813, -0.008657, 0.813, -0.008721, 0.9093, 0.9086, 0.09137, 0.9085, 0.1852, 0.9085, 0.1852, 0.9086, 0.09137, 0.403, 0.61, 0.313, 0.6099, 0.313, 0.6099, 0.403, 0.61, 0.9083, 0.5079, 1.011, 0.508, 1.011, 0.508, 0.9083, 0.5079, 0.2153, 0.4007, 0.2152, 0.5075, 0.2152, 0.5075, 0.2153, 0.4007, 1.011, 0.8136, 1.011, 0.9099, 1.011, 0.9099, 1.011, 0.8136, 0.5102, 0.5076, 0.8012, 0.5078, 0.8012, 0.5078, 0.5102, 0.5076, 0.4034, -0.01124, 0.5106, -0.01117, 0.5106, -0.01117, 0.4034, -0.01124, 1.011, 1.006, 0.908, 1.006, 0.908, 1.006, 1.011, 1.006, 0.1064, 0.1847, 0.1064, 0.09085, 0.1064, 0.09085, 0.1064, 0.1847, 0.9084, 0.4012, 0.9083, 0.5079, 0.9083, 0.5079, 0.9084, 0.4012, 0.2155, 0.09092, 0.2155, 0.09092, 0.2155, 0.09092, 0.2155, 0.09092, 0.2156, -0.01137, 0.3135, -0.0113, 0.3135, -0.0113, 0.2156, -0.01137, 0.8008, 1.005, 0.5099, 1.005, 0.5099, 1.005, 0.8008, 1.005, 0.8012, 0.5078, 0.8012, 0.4011, 0.8012, 0.4011, 0.8012, 0.5078, -0.008523, 0.6097, -0.008456, 0.5073, -0.008456, 0.5073, -0.008523, 0.6097, 0.5102, 0.5076, 0.8012, 0.5078, 0.8012, 0.5078, 0.5102, 0.5076, 0.8015, -0.01098, 0.9086, -0.01091, 0.9086, -0.01091, 0.8015, -0.01098, 1.011, 0.7099, 1.011, 0.8136, 1.011, 0.8136, 1.011, 0.7099, 0.1058, 1.005, -0.008784, 1.005, -0.008784, 1.005, 0.1058, 1.005, 0.908, 1.006, 0.8008, 1.005, 0.8008, 1.005, 0.908, 1.006, -0.008657, 0.813, -0.008589, 0.7092, -0.008589, 0.7092, -0.008657, 0.813, 0.4034, -0.01124, 0.5106, -0.01117, 0.5106, -0.01117, 0.4034, -0.01124, 1.011, 0.8136, 1.011, 0.9099, 1.011, 0.9099, 1.011, 0.8136, 0.1062, 0.4007, 0.1064, 0.1847, 0.1064, 0.1847, 0.1062, 0.4007, 1.011, 1.006, 0.908, 1.006, 0.908, 1.006, 1.011, 1.006, 0.106, 0.7093, 0.106, 0.813, 0.106, 0.813, 0.106, 0.7093, -0.008721, 0.9093, -0.008657, 0.813, -0.008657, 0.813, -0.008721, 0.9093, 0.9085, 0.1852, 0.9084, 0.4012, 0.9084, 0.4012, 0.9085, 0.1852, 0.9083, 0.5079, 1.011, 0.508, 1.011, 0.508, 0.9083, 0.5079, 0.4028, 1.005, 0.3128, 1.005, 0.3128, 1.005, 0.4028, 1.005, 0.8014, 0.0913, 0.5105, 0.09111, 0.5105, 0.09111, 0.8014, 0.0913, 0.9081, 0.8136, 0.9082, 0.7098, 0.9082, 0.7098, 0.9081, 0.8136, 1.011, 0.508, 1.011, 0.6104, 1.011, 0.6104, 1.011, 0.508, 0.106, 0.813, 0.1059, 0.9093, 0.1059, 0.9093, 0.106, 0.813, 1.011, 0.9099, 1.011, 1.006, 1.011, 1.006, 1.011, 0.9099, 0.3131, 0.5075, 0.4031, 0.5076, 0.4031, 0.5076, 0.3131, 0.5075, -0.008784, 1.005, -0.008721, 0.9093, -0.008721, 0.9093, -0.008784, 1.005, 0.4034, 0.09104, 0.3134, 0.09098, 0.3134, 0.09098, 0.4034, 0.09104, 0.2155, 0.1847, 0.2153, 0.4007, 0.2153, 0.4007, 0.2155, 0.1847, 0.8011, 0.6103, 0.5102, 0.6101, 0.5102, 0.6101, 0.8011, 0.6103, -0.008523, 0.6097, -0.008456, 0.5073, -0.008456, 0.5073, -0.008523, 0.6097, 0.908, 0.9099, 0.9081, 0.8136, 0.9081, 0.8136, 0.908, 0.9099, 1.011, 0.6104, 1.011, 0.7099, 1.011, 0.7099, 1.011, 0.6104, 0.403, 0.61, 0.313, 0.6099, 0.313, 0.6099, 0.403, 0.61, 0.51, 0.8133, 0.51, 0.9096, 0.51, 0.9096, 0.51, 0.8133, 0.106, 0.7093, 0.2151, 0.7093, 0.2151, 0.7093, 0.106, 0.7093, 0.3128, 0.9095, 0.215, 0.9094, 0.215, 0.9094, 0.3128, 0.9095, 0.2151, 0.7093, 0.215, 0.8131, 0.215, 0.8131, 0.2151, 0.7093, 0.106, 0.813, 0.106, 0.813, 0.106, 0.813, 0.106, 0.813, 0.51, 0.9096, 0.4028, 0.9095, 0.4028, 0.9095, 0.51, 0.9096, 0.1059, 0.9093, 0.106, 0.813, 0.106, 0.813, 0.1059, 0.9093, 0.106, 0.813, 0.106, 0.7093, 0.106, 0.7093, 0.106, 0.813, 0.4028, 0.9095, 0.3128, 0.9095, 0.3128, 0.9095, 0.4028, 0.9095, 0.51, 0.8133, 0.51, 0.9096, 0.51, 0.9096, 0.51, 0.8133, 0.4029, 0.8132, 0.51, 0.8133, 0.51, 0.8133, 0.4029, 0.8132, 0.3128, 0.9095, 0.215, 0.9094, 0.215, 0.9094, 0.3128, 0.9095, 0.4029, 0.8132, 0.51, 0.8133, 0.51, 0.8133, 0.4029, 0.8132, 0.1059, 0.9093, 0.106, 0.813, 0.106, 0.813, 0.1059, 0.9093, 0.215, 0.8131, 0.215, 0.9094, 0.215, 0.9094, 0.215, 0.8131, 0.215, 0.9094, 0.1059, 0.9093, 0.1059, 0.9093, 0.215, 0.9094, 0.3132, 0.4008, 0.3133, 0.1848, 0.3133, 0.1848, 0.3132, 0.4008, 0.4032, 0.4009, 0.3132, 0.4008, 0.3132, 0.4008, 0.4032, 0.4009, 0.4033, 0.1849, 0.4032, 0.4009, 0.4032, 0.4009, 0.4033, 0.1849, 0.3133, 0.1848, 0.4033, 0.1849, 0.4033, 0.1849, 0.3133, 0.1848, -0.008386, 0.4006, -0.008456, 0.5073, -0.2514, 0.5071, -0.2513, 0.4004, -0.008115, -0.01151, -0.008182, 0.09077, -0.2511, 0.0906, -0.2511, -0.01168, -0.008244, 0.1846, -0.008386, 0.4006, -0.2513, 0.4004, -0.2512, 0.1844, -0.008182, 0.09077, -0.008244, 0.1846, -0.2512, 0.1844, -0.2511, 0.0906, -0.008456, 0.5073, -0.2514, 0.5071, -0.2514, 0.5071, -0.008456, 0.5073, 1.254, 0.4014, 1.254, 0.5081, 1.011, 0.508, 1.012, 0.4013, 1.255, -0.01068, 1.255, 0.09161, 1.012, 0.09144, 1.012, -0.01084, 1.255, 0.1854, 1.254, 0.4014, 1.012, 0.4013, 1.012, 0.1853, 1.255, 0.09161, 1.255, 0.1854, 1.012, 0.1853, 1.012, 0.09144, 1.254, 0.5081, 1.011, 0.508, 1.011, 0.508, 1.254, 0.5081, 1.011, 0.7099, 1.011, 0.8136, 1.011, 0.8136, 1.011, 0.7099, 0.1061, 0.6098, 0.1061, 0.6098, 0.1061, 0.6098, 0.1061, 0.6098, 0.3131, 0.5075, 0.4031, 0.5076, 0.4031, 0.5076, 0.3131, 0.5075, 1.011, 0.508, 1.011, 0.6104, 1.011, 0.6104, 1.011, 0.508, 0.8012, 0.5078, 0.9083, 0.5079, 0.9083, 0.5079, 0.8012, 0.5078, 0.2152, 0.6099, 0.2152, 0.6099, 0.2152, 0.6099, 0.2152, 0.6099, 0.4028, 1.005, 0.3128, 1.005, 0.3128, 1.005, 0.4028, 1.005, 0.1058, 1.005, -0.008784, 1.005, -0.008784, 1.005, 0.1058, 1.005, 0.2152, 0.6099, 0.2152, 0.6099, 0.2152, 0.6099, 0.2152, 0.6099, 0.908, 1.006, 0.8008, 1.005, 0.8008, 1.005, 0.908, 1.006, -0.008784, 1.005, -0.008721, 0.9093, -0.008721, 0.9093, -0.008784, 1.005, 0.908, 0.9099, 0.9081, 0.8136, 0.9081, 0.8136, 0.908, 0.9099, 1.011, 0.9099, 1.011, 1.006, 1.011, 1.006, 1.011, 0.9099, 0.106, 0.813, 0.1059, 0.9093, 0.1059, 0.9093, 0.106, 0.813, 0.2152, 0.5075, 0.3131, 0.5075, 0.3131, 0.5075, 0.2152, 0.5075, 0.51, 0.9096, 0.8009, 0.9098, 0.8009, 0.9098, 0.51, 0.9096, -0.008721, 0.9093, -0.008657, 0.813, -0.008657, 0.813, -0.008721, 0.9093, 0.3128, 1.005, 0.2149, 1.005, 0.2149, 1.005, 0.3128, 1.005, 0.8011, 0.6103, 0.5102, 0.6101, 0.5102, 0.6101, 0.8011, 0.6103, 0.1061, 0.6098, 0.1061, 0.6098, 0.1061, 0.6098, 0.1061, 0.6098, 0.4028, 0.9095, 0.51, 0.9096, 0.51, 0.9096, 0.4028, 0.9095, 1.011, 0.8136, 1.011, 0.9099, 1.011, 0.9099, 1.011, 0.8136, -0.008657, 0.813, -0.008589, 0.7092, -0.008589, 0.7092, -0.008657, 0.813, 0.5102, 0.6101, 0.403, 0.61, 0.403, 0.61, 0.5102, 0.6101, 0.4028, 1.005, 0.3128, 1.005, 0.3128, 1.005, 0.4028, 1.005, 0.2149, 1.005, 0.1058, 1.005, 0.1058, 1.005, 0.2149, 1.005, -0.008589, 0.7092, -0.008523, 0.6097, -0.008523, 0.6097, -0.008589, 0.7092, 0.106, 0.7093, 0.106, 0.813, 0.106, 0.813, 0.106, 0.7093, 0.4028, 0.9095, 0.51, 0.9096, 0.51, 0.9096, 0.4028, 0.9095, 0.8009, 0.9098, 0.908, 0.9099, 0.908, 0.9099, 0.8009, 0.9098, 0.3131, 0.5075, 0.4031, 0.5076, 0.4031, 0.5076, 0.3131, 0.5075, 0.1062, 0.5074, 0.2152, 0.5075, 0.2152, 0.5075, 0.1062, 0.5074, 0.1061, 0.6098, 0.106, 0.7093, 0.106, 0.7093, 0.1061, 0.6098, 0.9081, 0.8136, 0.9082, 0.7098, 0.9082, 0.7098, 0.9081, 0.8136, 0.908, 1.006, 0.8008, 1.005, 0.8008, 1.005, 0.908, 1.006, 0.215, 0.9094, 0.3128, 0.9095, 0.3128, 0.9095, 0.215, 0.9094, 0.9082, 0.7098, 0.9082, 0.6103, 0.9082, 0.6103, 0.9082, 0.7098, 0.8012, 0.5078, 0.9083, 0.5079, 0.9083, 0.5079, 0.8012, 0.5078, 0.403, 0.61, 0.313, 0.6099, 0.313, 0.6099, 0.403, 0.61, 0.9082, 0.6103, 0.8011, 0.6103, 0.8011, 0.6103, 0.9082, 0.6103, 0.1059, 0.9093, 0.215, 0.9094, 0.215, 0.9094, 0.1059, 0.9093, 0.3128, 0.9095, 0.4028, 0.9095, 0.4028, 0.9095, 0.3128, 0.9095, 0.313, 0.6099, 0.2152, 0.6099, 0.2152, 0.6099, 0.313, 0.6099, 0.8008, 1.005, 0.5099, 1.005, 0.5099, 1.005, 0.8008, 1.005, 0.3128, 0.9095, 0.215, 0.9094, 0.215, 0.9094, 0.3128, 0.9095, 0.106, 0.813, 0.215, 0.8131, 0.215, 0.8131, 0.106, 0.813, 0.51, 0.8133, 0.51, 0.9096, 0.51, 0.9096, 0.51, 0.8133, 0.215, 0.9094, 0.1059, 0.9093, 0.1059, 0.9093, 0.215, 0.9094, 0.106, 0.7093, 0.2151, 0.7093, 0.2151, 0.7093, 0.106, 0.7093, 0.2151, 0.7093, 0.215, 0.8131, 0.215, 0.8131, 0.2151, 0.7093, 0.215, 0.9094, 0.1059, 0.9093, 0.1059, 0.9093, 0.215, 0.9094, 0.4028, 0.9095, 0.3128, 0.9095, 0.3128, 0.9095, 0.4028, 0.9095, 0.1059, 0.9093, 0.106, 0.813, 0.106, 0.813, 0.1059, 0.9093, 0.215, 0.9094, 0.215, 0.8131, 0.215, 0.8131, 0.215, 0.9094, 0.3129, 0.8132, 0.4029, 0.8132, 0.4029, 0.8132, 0.3129, 0.8132, 0.215, 0.8131, 0.215, 0.9094, 0.215, 0.9094, 0.215, 0.8131, 0.215, 0.8131, 0.3129, 0.8132, 0.3129, 0.8132, 0.215, 0.8131, 0.51, 0.9096, 0.4028, 0.9095, 0.4028, 0.9095, 0.51, 0.9096, 0.215, 0.8131, 0.215, 0.8131, 0.215, 0.8131, 0.215, 0.8131, 0.106, 0.813, 0.106, 0.7093, 0.106, 0.7093, 0.106, 0.813, 0.4033, 0.1849, 0.4032, 0.4009, 0.3132, 0.4008, 0.3133, 0.1848, 0.4033, 0.1849, 0.4032, 0.4009, 0.4032, 0.4009, 0.4033, 0.1849, 0.4032, 0.4009, 0.3132, 0.4008, 0.3132, 0.4008, 0.4032, 0.4009, 0.3133, 0.1848, 0.4033, 0.1849, 0.4033, 0.1849, 0.3133, 0.1848, 0.3134, 0.09098, 0.2155, 0.09092, 0.2155, 0.09092, 0.3134, 0.09098, 0.2153, 0.4007, 0.2152, 0.5075, 0.1062, 0.5074, 0.1062, 0.4007, 0.9084, 0.4012, 0.9083, 0.5079, 0.8012, 0.5078, 0.8012, 0.4011, 0.9086, -0.01091, 0.9086, 0.09137, 0.8014, 0.0913, 0.8015, -0.01098, 0.3135, -0.0113, 0.3134, 0.09098, 0.2155, 0.09092, 0.2156, -0.01137, 0.2156, -0.01137, 0.2155, 0.09092, 0.1064, 0.09085, 0.1065, -0.01144, 0.8015, -0.01098, 0.8014, 0.0913, 0.5105, 0.09111, 0.5106, -0.01117, 0.4034, -0.01124, 0.4034, 0.09104, 0.3134, 0.09098, 0.3135, -0.0113, 0.5106, -0.01117, 0.5105, 0.09111, 0.4034, 0.09104, 0.4034, -0.01124, 0.9085, 0.1852, 0.9084, 0.4012, 0.8012, 0.4011, 0.8014, 0.1851, 0.2155, 0.1847, 0.2153, 0.4007, 0.1062, 0.4007, 0.1064, 0.1847, 0.2155, 0.09092, 0.2155, 0.1847, 0.1064, 0.1847, 0.1064, 0.09085, 0.9086, 0.09137, 0.9085, 0.1852, 0.8014, 0.1851, 0.8014, 0.0913, 0.1062, 0.4007, 0.1064, 0.1847, 0.1064, 0.1847, 0.1062, 0.4007, 0.1065, -0.01144, 0.2156, -0.01137, 0.2156, -0.01137, 0.1065, -0.01144, 0.9085, 0.1852, 0.9084, 0.4012, 0.9084, 0.4012, 0.9085, 0.1852, 0.5105, 0.09111, 0.4034, 0.09104, 0.4034, 0.09104, 0.5105, 0.09111, 0.2155, 0.1847, 0.2153, 0.4007, 0.2153, 0.4007, 0.2155, 0.1847, 0.8012, 0.4011, 0.8014, 0.1851, 0.8014, 0.1851, 0.8012, 0.4011, 0.5106, -0.01117, 0.8015, -0.01098, 0.8015, -0.01098, 0.5106, -0.01117, 0.2152, 0.5075, 0.1062, 0.5074, 0.1062, 0.5074, 0.2152, 0.5075, 0.3134, 0.09098, 0.2155, 0.09092, 0.2155, 0.09092, 0.3134, 0.09098, 0.3134, 0.09098, 0.3134, 0.09098, 0.3134, 0.09098, 0.3134, 0.09098, 0.4034, 0.09104, 0.3134, 0.09098, 0.3134, 0.09098, 0.4034, 0.09104, 0.1064, 0.09085, 0.1065, -0.01144, 0.1065, -0.01144, 0.1064, 0.09085, 0.9083, 0.5079, 0.8012, 0.5078, 0.8012, 0.5078, 0.9083, 0.5079, 0.8015, -0.01098, 0.9086, -0.01091, 0.9086, -0.01091, 0.8015, -0.01098, 0.1062, 0.5074, 0.1062, 0.4007, 0.1062, 0.4007, 0.1062, 0.5074, 0.8011, 0.6103, 0.9082, 0.6103, 0.9082, 0.6103, 0.8011, 0.6103, 0.4029, 0.8132, 0.3129, 0.8132, 0.3129, 0.8132, 0.4029, 0.8132, 0.5102, 0.6101, 0.8011, 0.6103, 0.8011, 0.6103, 0.5102, 0.6101, 0.313, 0.6099, 0.403, 0.61, 0.403, 0.61, 0.313, 0.6099, 0.3129, 0.8132, 0.215, 0.8131, 0.215, 0.8131, 0.3129, 0.8132, 0.2151, 0.7093, 0.106, 0.7093, 0.106, 0.7093, 0.2151, 0.7093, 0.51, 0.9096, 0.51, 0.8133, 0.51, 0.8133, 0.51, 0.9096, 0.51, 0.8133, 0.4029, 0.8132, 0.4029, 0.8132, 0.51, 0.8133, 0.9082, 0.6103, 0.9082, 0.7098, 0.9082, 0.7098, 0.9082, 0.6103, 0.9081, 0.8136, 0.908, 0.9099, 0.908, 0.9099, 0.9081, 0.8136, 0.403, 0.61, 0.5102, 0.6101, 0.5102, 0.6101, 0.403, 0.61, 0.106, 0.7093, 0.1061, 0.6098, 0.1061, 0.6098, 0.106, 0.7093, 0.908, 0.9099, 0.8009, 0.9098, 0.8009, 0.9098, 0.908, 0.9099, 0.8009, 0.9098, 0.51, 0.9096, 0.51, 0.9096, 0.8009, 0.9098, 0.51, 0.8133, 0.4029, 0.8132, 0.4029, 0.8132, 0.51, 0.8133, 0.106, 0.7093, 0.1061, 0.6098, 0.1061, 0.6098, 0.106, 0.7093, 0.1061, 0.6098, 0.2152, 0.6099, 0.2152, 0.6099, 0.1061, 0.6098, 0.51, 0.9096, 0.51, 0.8133, 0.51, 0.8133, 0.51, 0.9096, 0.2152, 0.6099, 0.1061, 0.6098, 0.1061, 0.6098, 0.2152, 0.6099, 0.2152, 0.6099, 0.1061, 0.6098, 0.1061, 0.6098, 0.2152, 0.6099, 0.1059, 0.9093, 0.1058, 1.005, -0.008784, 1.005, -0.008721, 0.9093, 0.215, 0.9094, 0.2149, 1.005, 0.1058, 1.005, 0.1059, 0.9093, 1.011, 0.9099, 1.011, 1.006, 0.908, 1.006, 0.908, 0.9099, 0.3128, 0.9095, 0.3128, 1.005, 0.2149, 1.005, 0.215, 0.9094, 0.908, 0.9099, 0.908, 1.006, 0.8008, 1.005, 0.8009, 0.9098, 0.9083, 0.5079, 0.9082, 0.6103, 0.8011, 0.6103, 0.8012, 0.5078, 0.3131, 0.5075, 0.313, 0.6099, 0.2152, 0.6099, 0.2152, 0.5075, 1.011, 0.508, 1.011, 0.6104, 0.9082, 0.6103, 0.9083, 0.5079, 0.2152, 0.5075, 0.2152, 0.6099, 0.1061, 0.6098, 0.1062, 0.5074, 0.1062, 0.5074, 0.1061, 0.6098, -0.008523, 0.6097, -0.008456, 0.5073, 1.011, 0.8136, 1.011, 0.9099, 0.908, 0.9099, 0.9081, 0.8136, 0.106, 0.813, 0.1059, 0.9093, -0.008721, 0.9093, -0.008657, 0.813, 0.106, 0.7093, 0.106, 0.813, -0.008657, 0.813, -0.008589, 0.7092, 1.011, 0.7099, 1.011, 0.8136, 0.9081, 0.8136, 0.9082, 0.7098, 1.011, 0.6104, 1.011, 0.7099, 0.9082, 0.7098, 0.9082, 0.6103, 0.1061, 0.6098, 0.106, 0.7093, -0.008589, 0.7092, -0.008523, 0.6097, 0.8012, 0.5078, 0.8011, 0.6103, 0.5102, 0.6101, 0.5102, 0.5076, 0.8009, 0.9098, 0.8008, 1.005, 0.5099, 1.005, 0.51, 0.9096, 0.4031, 0.5076, 0.403, 0.61, 0.313, 0.6099, 0.3131, 0.5075, 0.4028, 0.9095, 0.4028, 1.005, 0.3128, 1.005, 0.3128, 0.9095, 0.51, 0.9096, 0.5099, 1.005, 0.4028, 1.005, 0.4028, 0.9095, 0.5102, 0.5076, 0.5102, 0.6101, 0.403, 0.61, 0.4031, 0.5076, 1.011, 0.6104, 1.011, 0.7099, 1.011, 0.7099, 1.011, 0.6104, -0.008657, 0.813, -0.008589, 0.7092, -0.008589, 0.7092, -0.008657, 0.813, 0.2152, 0.6099, 0.1061, 0.6098, 0.1061, 0.6098, 0.2152, 0.6099, -0.008456, 0.5073, 0.1062, 0.5074, 0.1062, 0.5074, -0.008456, 0.5073, 0.3128, 0.9095, 0.4028, 0.9095, 0.4028, 0.9095, 0.3128, 0.9095, -0.008589, 0.7092, -0.008523, 0.6097, -0.008523, 0.6097, -0.008589, 0.7092, 0.106, 0.7093, 0.106, 0.813, 0.106, 0.813, 0.106, 0.7093, 0.2149, 1.005, 0.1058, 1.005, 0.1058, 1.005, 0.2149, 1.005, 0.8009, 0.9098, 0.908, 0.9099, 0.908, 0.9099, 0.8009, 0.9098, 0.1061, 0.6098, 0.106, 0.7093, 0.106, 0.7093, 0.1061, 0.6098, 0.9081, 0.8136, 0.9082, 0.7098, 0.9082, 0.7098, 0.9081, 0.8136, 0.1062, 0.5074, 0.2152, 0.5075, 0.2152, 0.5075, 0.1062, 0.5074, 0.215, 0.9094, 0.3128, 0.9095, 0.3128, 0.9095, 0.215, 0.9094, 0.9082, 0.7098, 0.9082, 0.6103, 0.9082, 0.6103, 0.9082, 0.7098, 0.5099, 1.005, 0.4028, 1.005, 0.4028, 1.005, 0.5099, 1.005, 0.9082, 0.6103, 0.8011, 0.6103, 0.8011, 0.6103, 0.9082, 0.6103, 1.011, 1.006, 0.908, 1.006, 0.908, 1.006, 1.011, 1.006, 0.1059, 0.9093, 0.215, 0.9094, 0.215, 0.9094, 0.1059, 0.9093, 0.4031, 0.5076, 0.5102, 0.5076, 0.5102, 0.5076, 0.4031, 0.5076, 0.313, 0.6099, 0.2152, 0.6099, 0.2152, 0.6099, 0.313, 0.6099, 0.8008, 1.005, 0.5099, 1.005, 0.5099, 1.005, 0.8008, 1.005, 0.9083, 0.5079, 1.011, 0.508, 1.011, 0.508, 0.9083, 0.5079, 0.5102, 0.6101, 0.403, 0.61, 0.403, 0.61, 0.5102, 0.6101, 0.5102, 0.5076, 0.8012, 0.5078, 0.8012, 0.5078, 0.5102, 0.5076, 0.9081, 0.8136, 0.908, 0.9099, 0.8009, 0.9098, 0.801, 0.8135, 0.313, 0.7094, 0.3129, 0.8132, 0.215, 0.8131, 0.2151, 0.7093, 0.9082, 0.7098, 0.9081, 0.8136, 0.801, 0.8135, 0.801, 0.7097, 0.9082, 0.6103, 0.9082, 0.7098, 0.801, 0.7097, 0.8011, 0.6103, 0.313, 0.6099, 0.313, 0.7094, 0.2151, 0.7093, 0.2152, 0.6099, 0.2152, 0.6099, 0.2151, 0.7093, 0.106, 0.7093, 0.1061, 0.6098, 0.8011, 0.6103, 0.801, 0.7097, 0.5101, 0.7095, 0.5102, 0.6101, 0.801, 0.7097, 0.801, 0.8135, 0.51, 0.8133, 0.5101, 0.7095, 0.801, 0.8135, 0.8009, 0.9098, 0.51, 0.9096, 0.51, 0.8133, 0.403, 0.61, 0.403, 0.7095, 0.313, 0.7094, 0.313, 0.6099, 0.403, 0.7095, 0.4029, 0.8132, 0.3129, 0.8132, 0.313, 0.7094, 0.5101, 0.7095, 0.51, 0.8133, 0.4029, 0.8132, 0.403, 0.7095, 0.5102, 0.6101, 0.5101, 0.7095, 0.403, 0.7095, 0.403, 0.61, 0.8009, 0.9098, 0.51, 0.9096, 0.51, 0.9096, 0.8009, 0.9098, 0.9082, 0.7098, 0.9081, 0.8136, 0.9081, 0.8136, 0.9082, 0.7098, 0.2152, 0.6099, 0.313, 0.6099, 0.313, 0.6099, 0.2152, 0.6099, 0.215, 0.8131, 0.2151, 0.7093, 0.2151, 0.7093, 0.215, 0.8131, 0.1061, 0.6098, 0.2152, 0.6099, 0.2152, 0.6099, 0.1061, 0.6098, 0.3129, 0.8132, 0.3128, 0.9095, 0.215, 0.9094, 0.215, 0.8131, 0.2151, 0.7093, 0.215, 0.8131, 0.106, 0.813, 0.106, 0.7093, 0.4029, 0.8132, 0.4028, 0.9095, 0.3128, 0.9095, 0.3129, 0.8132, 0.51, 0.8133, 0.51, 0.9096, 0.4028, 0.9095, 0.4029, 0.8132, 0.215, 0.8131, 0.215, 0.9094, 0.1059, 0.9093, 0.106, 0.813, 0.1059, 0.9093, 0.106, 0.813, 0.106, 0.813, 0.1059, 0.9093, 0.4028, 0.9095, 0.3128, 0.9095, 0.3128, 0.9095, 0.4028, 0.9095, 0.215, 0.9094, 0.215, 0.8131, 0.215, 0.8131, 0.215, 0.9094, 0.215, 0.8131, 0.215, 0.9094, 0.215, 0.9094, 0.215, 0.8131, 0.3129, 0.8132, 0.4029, 0.8132, 0.4029, 0.8132, 0.3129, 0.8132, 0.215, 0.8131, 0.106, 0.813, 0.106, 0.813, 0.215, 0.8131, 0.106, 0.813, 0.215, 0.8131, 0.215, 0.8131, 0.106, 0.813, 0.215, 0.8131, 0.3129, 0.8132, 0.3129, 0.8132, 0.215, 0.8131, 0.51, 0.9096, 0.4028, 0.9095, 0.4028, 0.9095, 0.51, 0.9096, 0.106, 0.813, 0.106, 0.7093, 0.106, 0.7093, 0.106, 0.813, 0.4029, 0.8132, 0.51, 0.8133, 0.51, 0.8133, 0.4029, 0.8132])
me_cube.materials.append(mat_material)
me_cube.use_mirror_vertex_groups = False
me_cube.update()

# ---- objects
ob_cube = bpy.data.objects.new('Cube', me_cube)

# ---- transforms, parenting, visibility, modifiers, constraints
ob_cube.location = (0.0, 0.0, 0.0)
ob_cube.scale = (0.2917, 1.0, 1.0)
ob_cube.lock_rotations_4d = False
ob_cube.empty_display_type = 'ARROWS'
ob_cube.lineart.crease_threshold = 0.0

# ---- collection membership
col_collection.objects.link(ob_cube)

# ---- scene / render settings (as saved in the file)
scene.frame_start = 1; scene.frame_end = 250; scene.frame_set(1)
scene.render.engine = 'BLENDER_EEVEE_NEXT'
scene.cycles.sampling_pattern = 'TABULATED_SOBOL'
scene.view_settings.view_transform = 'Filmic'
bpy.context.view_layer.update()

# ---- added for rendering (the .blend has no active camera and no usable light): camera, sun
cam_auto = bpy.data.cameras.new('AutoCamera')
cam_auto.lens = 50.0
cam_auto.sensor_width = 36.0
cam_auto.clip_end = 1000.0
ob_auto_camera = bpy.data.objects.new('AutoCamera', cam_auto)
scene.collection.objects.link(ob_auto_camera)
ob_auto_camera.location = (2.94277, -3.31514, 2.21322)
ob_auto_camera.rotation_euler = (1.09748, -7.21219e-08, 0.694738)
scene.camera = ob_auto_camera
light_auto_sun = bpy.data.lights.new('AutoSun', 'SUN')
light_auto_sun.energy = 3.0
light_auto_sun.angle = 0.0523599
ob_auto_sun = bpy.data.objects.new('AutoSun', light_auto_sun)
scene.collection.objects.link(ob_auto_sun)
ob_auto_sun.rotation_euler = (0.872665, 0.174533, 0.523599)
bpy.context.view_layer.update()
